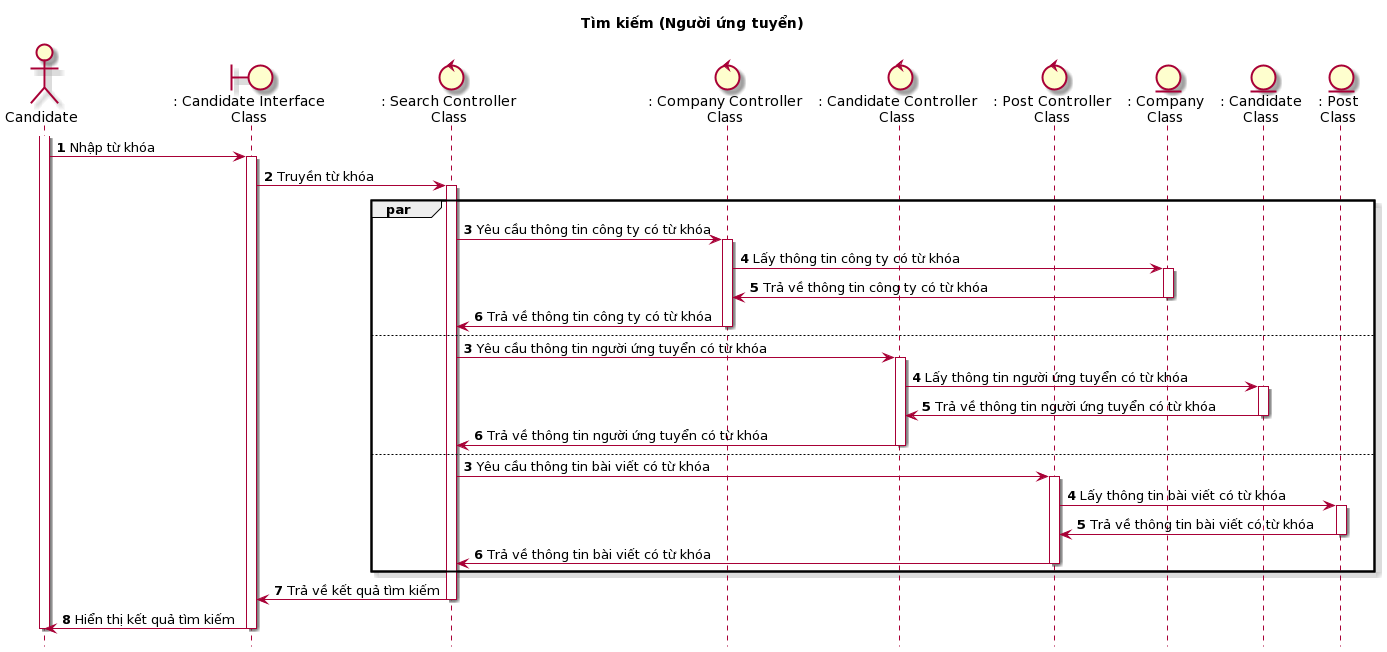

The diagram above was rendered by PlantUML. Its source (embedded in the PNG):
@startuml
skin rose
hide footbox

title Tìm kiếm (Người ứng tuyển)

actor Candidate as candidate
boundary ": Candidate Interface\nClass" as candidateInterface
control ": Search Controller\nClass" as searchController
control ": Company Controller\nClass" as companyController
control ": Candidate Controller\nClass" as candidateController
control ": Post Controller\nClass" as postController
entity ": Company\nClass" as companyClass
entity ": Candidate\nClass" as candidateClass
entity ": Post\nClass" as postClass

autonumber
candidate++
candidate -> candidateInterface++: Nhập từ khóa
candidateInterface -> searchController++: Truyền từ khóa
par
    searchController -> companyController++: Yêu cầu thông tin công ty có từ khóa
    companyController -> companyClass++: Lấy thông tin công ty có từ khóa
    companyClass -> companyController--: Trả về thông tin công ty có từ khóa
    companyController -> searchController--: Trả về thông tin công ty có từ khóa
else
    autonumber 3
    searchController -> candidateController++: Yêu cầu thông tin người ứng tuyển có từ khóa
    candidateController -> candidateClass++: Lấy thông tin người ứng tuyển có từ khóa
    candidateClass -> candidateController--: Trả về thông tin người ứng tuyển có từ khóa
    candidateController -> searchController--: Trả về thông tin người ứng tuyển có từ khóa
else
    autonumber 3
    searchController -> postController++: Yêu cầu thông tin bài viết có từ khóa
    postController -> postClass++: Lấy thông tin bài viết có từ khóa
    postClass -> postController--: Trả về thông tin bài viết có từ khóa
    postController -> searchController--: Trả về thông tin bài viết có từ khóa
end
searchController -> candidateInterface--: Trả về kết quả tìm kiếm
candidateInterface -> candidate--: Hiển thị kết quả tìm kiếm
candidate--
@enduml